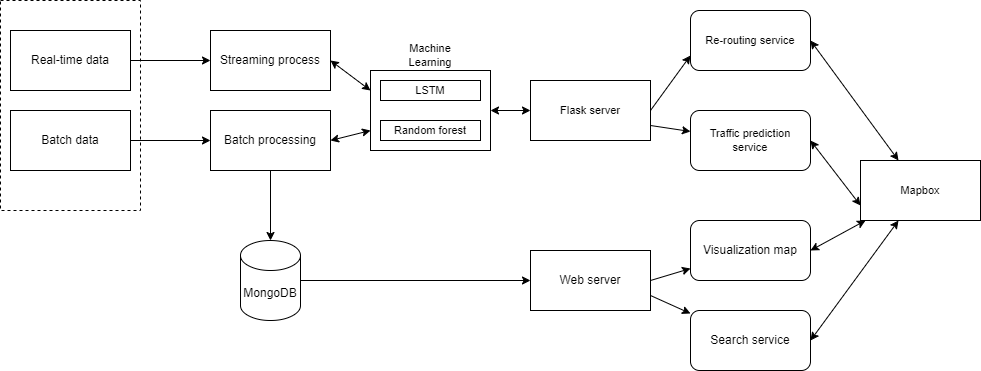

The diagram above was exported from draw.io. Its source (the exported page's mxGraphModel, read from the mxfile embedded in the PNG):
<mxGraphModel dx="1043" dy="685" grid="1" gridSize="10" guides="1" tooltips="1" connect="1" arrows="1" fold="1" page="1" pageScale="1" pageWidth="850" pageHeight="1100" math="0" shadow="0">
  <root>
    <mxCell id="0" />
    <mxCell id="1" parent="0" />
    <mxCell id="mKr2wBGEcZ93Am40zXQx-3" value="" style="rounded=0;whiteSpace=wrap;html=1;dashed=1;" vertex="1" parent="1">
      <mxGeometry x="30" y="50" width="140" height="210" as="geometry" />
    </mxCell>
    <mxCell id="mKr2wBGEcZ93Am40zXQx-15" style="edgeStyle=orthogonalEdgeStyle;rounded=0;orthogonalLoop=1;jettySize=auto;html=1;exitX=1;exitY=0.5;exitDx=0;exitDy=0;" edge="1" parent="1" source="mKr2wBGEcZ93Am40zXQx-1" target="mKr2wBGEcZ93Am40zXQx-4">
      <mxGeometry relative="1" as="geometry" />
    </mxCell>
    <mxCell id="mKr2wBGEcZ93Am40zXQx-1" value="Real-time data" style="rounded=0;whiteSpace=wrap;html=1;" vertex="1" parent="1">
      <mxGeometry x="40" y="80" width="120" height="60" as="geometry" />
    </mxCell>
    <mxCell id="mKr2wBGEcZ93Am40zXQx-16" style="edgeStyle=orthogonalEdgeStyle;rounded=0;orthogonalLoop=1;jettySize=auto;html=1;exitX=1;exitY=0.5;exitDx=0;exitDy=0;" edge="1" parent="1" source="mKr2wBGEcZ93Am40zXQx-2" target="mKr2wBGEcZ93Am40zXQx-5">
      <mxGeometry relative="1" as="geometry" />
    </mxCell>
    <mxCell id="mKr2wBGEcZ93Am40zXQx-2" value="Batch data" style="rounded=0;whiteSpace=wrap;html=1;" vertex="1" parent="1">
      <mxGeometry x="40" y="160" width="120" height="60" as="geometry" />
    </mxCell>
    <mxCell id="mKr2wBGEcZ93Am40zXQx-18" style="rounded=0;orthogonalLoop=1;jettySize=auto;html=1;exitX=1;exitY=0.5;exitDx=0;exitDy=0;entryX=0;entryY=0.25;entryDx=0;entryDy=0;startArrow=classic;startFill=1;" edge="1" parent="1" source="mKr2wBGEcZ93Am40zXQx-4" target="mKr2wBGEcZ93Am40zXQx-17">
      <mxGeometry relative="1" as="geometry" />
    </mxCell>
    <mxCell id="mKr2wBGEcZ93Am40zXQx-4" value="Streaming process" style="rounded=0;whiteSpace=wrap;html=1;" vertex="1" parent="1">
      <mxGeometry x="240" y="80" width="120" height="60" as="geometry" />
    </mxCell>
    <mxCell id="mKr2wBGEcZ93Am40zXQx-19" style="edgeStyle=none;shape=connector;rounded=0;orthogonalLoop=1;jettySize=auto;html=1;exitX=1;exitY=0.5;exitDx=0;exitDy=0;entryX=0;entryY=0.75;entryDx=0;entryDy=0;labelBackgroundColor=default;strokeColor=default;align=center;verticalAlign=middle;fontFamily=Helvetica;fontSize=11;fontColor=default;endArrow=classic;startArrow=classic;startFill=1;" edge="1" parent="1" source="mKr2wBGEcZ93Am40zXQx-5" target="mKr2wBGEcZ93Am40zXQx-17">
      <mxGeometry relative="1" as="geometry" />
    </mxCell>
    <mxCell id="mKr2wBGEcZ93Am40zXQx-5" value="Batch processing" style="rounded=0;whiteSpace=wrap;html=1;" vertex="1" parent="1">
      <mxGeometry x="240" y="160" width="120" height="60" as="geometry" />
    </mxCell>
    <mxCell id="mKr2wBGEcZ93Am40zXQx-12" style="edgeStyle=orthogonalEdgeStyle;rounded=0;orthogonalLoop=1;jettySize=auto;html=1;exitX=1;exitY=0.5;exitDx=0;exitDy=0;exitPerimeter=0;" edge="1" parent="1" source="mKr2wBGEcZ93Am40zXQx-6" target="mKr2wBGEcZ93Am40zXQx-8">
      <mxGeometry relative="1" as="geometry" />
    </mxCell>
    <mxCell id="mKr2wBGEcZ93Am40zXQx-6" value="MongoDB" style="shape=cylinder3;whiteSpace=wrap;html=1;boundedLbl=1;backgroundOutline=1;size=15;" vertex="1" parent="1">
      <mxGeometry x="270" y="290" width="60" height="80" as="geometry" />
    </mxCell>
    <mxCell id="mKr2wBGEcZ93Am40zXQx-7" style="edgeStyle=orthogonalEdgeStyle;rounded=0;orthogonalLoop=1;jettySize=auto;html=1;exitX=0.5;exitY=1;exitDx=0;exitDy=0;entryX=0.5;entryY=0;entryDx=0;entryDy=0;entryPerimeter=0;" edge="1" parent="1" source="mKr2wBGEcZ93Am40zXQx-5" target="mKr2wBGEcZ93Am40zXQx-6">
      <mxGeometry relative="1" as="geometry" />
    </mxCell>
    <mxCell id="mKr2wBGEcZ93Am40zXQx-13" style="rounded=0;orthogonalLoop=1;jettySize=auto;html=1;exitX=1;exitY=0.5;exitDx=0;exitDy=0;" edge="1" parent="1" source="mKr2wBGEcZ93Am40zXQx-8" target="mKr2wBGEcZ93Am40zXQx-11">
      <mxGeometry relative="1" as="geometry" />
    </mxCell>
    <mxCell id="mKr2wBGEcZ93Am40zXQx-14" style="rounded=0;orthogonalLoop=1;jettySize=auto;html=1;exitX=1;exitY=0.75;exitDx=0;exitDy=0;" edge="1" parent="1" source="mKr2wBGEcZ93Am40zXQx-8" target="mKr2wBGEcZ93Am40zXQx-10">
      <mxGeometry relative="1" as="geometry" />
    </mxCell>
    <mxCell id="mKr2wBGEcZ93Am40zXQx-8" value="Web server" style="rounded=0;whiteSpace=wrap;html=1;" vertex="1" parent="1">
      <mxGeometry x="560" y="300" width="120" height="60" as="geometry" />
    </mxCell>
    <mxCell id="mKr2wBGEcZ93Am40zXQx-33" style="edgeStyle=none;shape=connector;rounded=0;orthogonalLoop=1;jettySize=auto;html=1;exitX=1;exitY=0.5;exitDx=0;exitDy=0;labelBackgroundColor=default;strokeColor=default;align=center;verticalAlign=middle;fontFamily=Helvetica;fontSize=11;fontColor=default;startArrow=classic;startFill=1;endArrow=classic;" edge="1" parent="1" source="mKr2wBGEcZ93Am40zXQx-10" target="mKr2wBGEcZ93Am40zXQx-29">
      <mxGeometry relative="1" as="geometry" />
    </mxCell>
    <mxCell id="mKr2wBGEcZ93Am40zXQx-10" value="Search service" style="rounded=1;whiteSpace=wrap;html=1;" vertex="1" parent="1">
      <mxGeometry x="720" y="360" width="120" height="60" as="geometry" />
    </mxCell>
    <mxCell id="mKr2wBGEcZ93Am40zXQx-32" style="edgeStyle=none;shape=connector;rounded=0;orthogonalLoop=1;jettySize=auto;html=1;exitX=1;exitY=0.5;exitDx=0;exitDy=0;labelBackgroundColor=default;strokeColor=default;align=center;verticalAlign=middle;fontFamily=Helvetica;fontSize=11;fontColor=default;startArrow=classic;startFill=1;endArrow=classic;" edge="1" parent="1" source="mKr2wBGEcZ93Am40zXQx-11" target="mKr2wBGEcZ93Am40zXQx-29">
      <mxGeometry relative="1" as="geometry" />
    </mxCell>
    <mxCell id="mKr2wBGEcZ93Am40zXQx-11" value="Visualization map" style="rounded=1;whiteSpace=wrap;html=1;" vertex="1" parent="1">
      <mxGeometry x="720" y="270" width="120" height="60" as="geometry" />
    </mxCell>
    <mxCell id="mKr2wBGEcZ93Am40zXQx-21" style="edgeStyle=none;shape=connector;rounded=0;orthogonalLoop=1;jettySize=auto;html=1;exitX=1;exitY=0.5;exitDx=0;exitDy=0;labelBackgroundColor=default;strokeColor=default;align=center;verticalAlign=middle;fontFamily=Helvetica;fontSize=11;fontColor=default;endArrow=classic;startArrow=classic;startFill=1;" edge="1" parent="1" source="mKr2wBGEcZ93Am40zXQx-17" target="mKr2wBGEcZ93Am40zXQx-20">
      <mxGeometry relative="1" as="geometry" />
    </mxCell>
    <mxCell id="mKr2wBGEcZ93Am40zXQx-17" value="" style="rounded=0;whiteSpace=wrap;html=1;" vertex="1" parent="1">
      <mxGeometry x="400" y="120" width="120" height="80" as="geometry" />
    </mxCell>
    <mxCell id="mKr2wBGEcZ93Am40zXQx-24" style="edgeStyle=none;shape=connector;rounded=0;orthogonalLoop=1;jettySize=auto;html=1;exitX=1;exitY=0.5;exitDx=0;exitDy=0;entryX=0;entryY=0.75;entryDx=0;entryDy=0;labelBackgroundColor=default;strokeColor=default;align=center;verticalAlign=middle;fontFamily=Helvetica;fontSize=11;fontColor=default;endArrow=classic;" edge="1" parent="1" source="mKr2wBGEcZ93Am40zXQx-20" target="mKr2wBGEcZ93Am40zXQx-22">
      <mxGeometry relative="1" as="geometry" />
    </mxCell>
    <mxCell id="mKr2wBGEcZ93Am40zXQx-25" style="edgeStyle=none;shape=connector;rounded=0;orthogonalLoop=1;jettySize=auto;html=1;exitX=1;exitY=0.75;exitDx=0;exitDy=0;labelBackgroundColor=default;strokeColor=default;align=center;verticalAlign=middle;fontFamily=Helvetica;fontSize=11;fontColor=default;endArrow=classic;" edge="1" parent="1" source="mKr2wBGEcZ93Am40zXQx-20" target="mKr2wBGEcZ93Am40zXQx-23">
      <mxGeometry relative="1" as="geometry" />
    </mxCell>
    <mxCell id="mKr2wBGEcZ93Am40zXQx-20" value="Flask server" style="rounded=0;whiteSpace=wrap;html=1;fontFamily=Helvetica;fontSize=11;fontColor=default;" vertex="1" parent="1">
      <mxGeometry x="560" y="130" width="120" height="60" as="geometry" />
    </mxCell>
    <mxCell id="mKr2wBGEcZ93Am40zXQx-30" style="edgeStyle=none;shape=connector;rounded=0;orthogonalLoop=1;jettySize=auto;html=1;exitX=1;exitY=0.5;exitDx=0;exitDy=0;labelBackgroundColor=default;strokeColor=default;align=center;verticalAlign=middle;fontFamily=Helvetica;fontSize=11;fontColor=default;endArrow=classic;startArrow=classic;startFill=1;" edge="1" parent="1" source="mKr2wBGEcZ93Am40zXQx-22" target="mKr2wBGEcZ93Am40zXQx-29">
      <mxGeometry relative="1" as="geometry" />
    </mxCell>
    <mxCell id="mKr2wBGEcZ93Am40zXQx-22" value="Re-routing service" style="rounded=1;whiteSpace=wrap;html=1;fontFamily=Helvetica;fontSize=11;fontColor=default;" vertex="1" parent="1">
      <mxGeometry x="720" y="60" width="120" height="60" as="geometry" />
    </mxCell>
    <mxCell id="mKr2wBGEcZ93Am40zXQx-31" style="edgeStyle=none;shape=connector;rounded=0;orthogonalLoop=1;jettySize=auto;html=1;exitX=1;exitY=0.5;exitDx=0;exitDy=0;entryX=0;entryY=0.75;entryDx=0;entryDy=0;labelBackgroundColor=default;strokeColor=default;align=center;verticalAlign=middle;fontFamily=Helvetica;fontSize=11;fontColor=default;startArrow=classic;startFill=1;endArrow=classic;" edge="1" parent="1" source="mKr2wBGEcZ93Am40zXQx-23" target="mKr2wBGEcZ93Am40zXQx-29">
      <mxGeometry relative="1" as="geometry" />
    </mxCell>
    <mxCell id="mKr2wBGEcZ93Am40zXQx-23" value="Traffic prediction service" style="rounded=1;whiteSpace=wrap;html=1;fontFamily=Helvetica;fontSize=11;fontColor=default;" vertex="1" parent="1">
      <mxGeometry x="720" y="160" width="120" height="60" as="geometry" />
    </mxCell>
    <mxCell id="mKr2wBGEcZ93Am40zXQx-26" value="LSTM" style="rounded=0;whiteSpace=wrap;html=1;fontFamily=Helvetica;fontSize=11;fontColor=default;" vertex="1" parent="1">
      <mxGeometry x="410" y="130" width="100" height="20" as="geometry" />
    </mxCell>
    <mxCell id="mKr2wBGEcZ93Am40zXQx-27" value="Random forest" style="rounded=0;whiteSpace=wrap;html=1;fontFamily=Helvetica;fontSize=11;fontColor=default;" vertex="1" parent="1">
      <mxGeometry x="410" y="170" width="100" height="20" as="geometry" />
    </mxCell>
    <mxCell id="mKr2wBGEcZ93Am40zXQx-28" value="Machine Learning" style="text;html=1;strokeColor=none;fillColor=none;align=center;verticalAlign=middle;whiteSpace=wrap;rounded=0;fontSize=11;fontFamily=Helvetica;fontColor=default;" vertex="1" parent="1">
      <mxGeometry x="430" y="90" width="60" height="30" as="geometry" />
    </mxCell>
    <mxCell id="mKr2wBGEcZ93Am40zXQx-29" value="Mapbox" style="rounded=0;whiteSpace=wrap;html=1;fontFamily=Helvetica;fontSize=11;fontColor=default;" vertex="1" parent="1">
      <mxGeometry x="890" y="210" width="120" height="60" as="geometry" />
    </mxCell>
  </root>
</mxGraphModel>